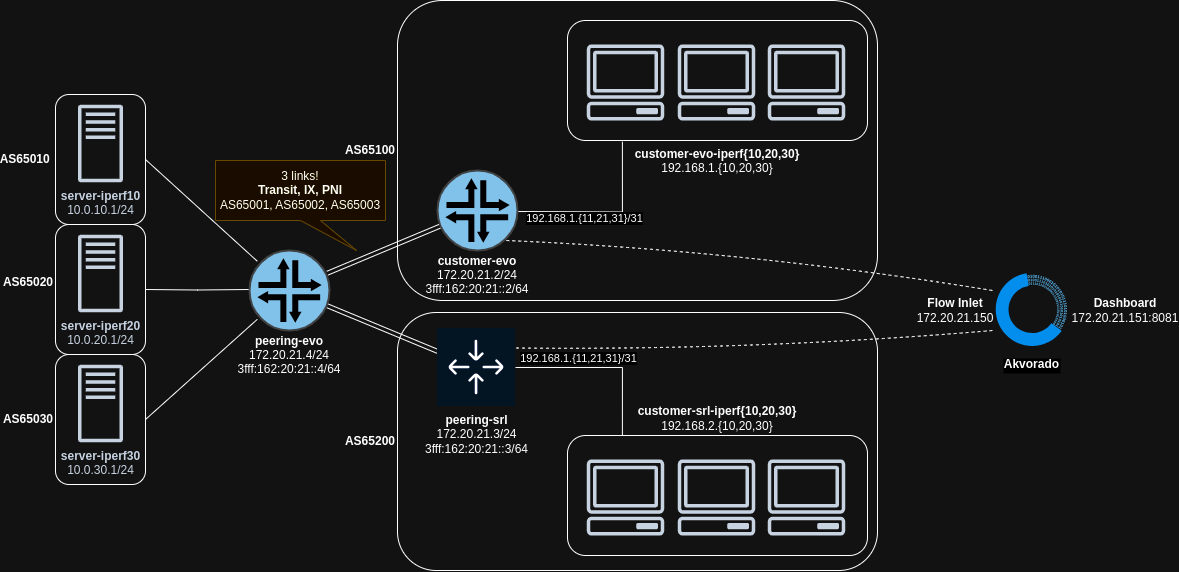

The diagram above was exported from draw.io. Its source (the exported page's mxGraphModel, read from the mxfile embedded in the PNG):
<mxGraphModel dx="1728" dy="983" grid="1" gridSize="10" guides="1" tooltips="1" connect="1" arrows="1" fold="1" page="1" pageScale="1" pageWidth="827" pageHeight="1169" math="0" shadow="0">
  <root>
    <mxCell id="0" />
    <mxCell id="1" parent="0" />
    <mxCell id="umqXtf7_6MAauWTEtt8i-32" value="&lt;b&gt;AS65030&lt;/b&gt;" style="rounded=1;whiteSpace=wrap;html=1;fillColor=none;labelPosition=left;verticalLabelPosition=middle;align=right;verticalAlign=middle;" parent="1" vertex="1">
      <mxGeometry x="220" y="504" width="90" height="130" as="geometry" />
    </mxCell>
    <mxCell id="umqXtf7_6MAauWTEtt8i-51" value="&lt;b&gt;AS65200&lt;/b&gt;" style="rounded=1;whiteSpace=wrap;html=1;fillColor=none;labelPosition=left;verticalLabelPosition=middle;align=right;verticalAlign=middle;" parent="1" vertex="1">
      <mxGeometry x="562" y="462" width="480" height="258" as="geometry" />
    </mxCell>
    <mxCell id="umqXtf7_6MAauWTEtt8i-50" value="&lt;b&gt;AS65100&lt;/b&gt;" style="rounded=1;whiteSpace=wrap;html=1;fillColor=none;labelPosition=left;verticalLabelPosition=middle;align=right;verticalAlign=middle;" parent="1" vertex="1">
      <mxGeometry x="562" y="150" width="480" height="300" as="geometry" />
    </mxCell>
    <mxCell id="umqXtf7_6MAauWTEtt8i-12" value="" style="rounded=0;orthogonalLoop=1;jettySize=auto;html=1;endArrow=none;endFill=0;shape=link;" parent="1" target="umqXtf7_6MAauWTEtt8i-41" edge="1">
      <mxGeometry relative="1" as="geometry">
        <mxPoint x="492" y="422.6451612903227" as="sourcePoint" />
        <mxPoint x="600" y="377.3548387096773" as="targetPoint" />
      </mxGeometry>
    </mxCell>
    <mxCell id="umqXtf7_6MAauWTEtt8i-14" style="rounded=0;orthogonalLoop=1;jettySize=auto;html=1;endArrow=none;endFill=0;shape=link;" parent="1" target="umqXtf7_6MAauWTEtt8i-13" edge="1">
      <mxGeometry relative="1" as="geometry">
        <mxPoint x="492" y="455.3548387096773" as="sourcePoint" />
      </mxGeometry>
    </mxCell>
    <mxCell id="umqXtf7_6MAauWTEtt8i-33" style="edgeStyle=orthogonalEdgeStyle;rounded=0;orthogonalLoop=1;jettySize=auto;html=1;entryX=1;entryY=0.5;entryDx=0;entryDy=0;endArrow=none;endFill=0;" parent="1" target="umqXtf7_6MAauWTEtt8i-31" edge="1">
      <mxGeometry relative="1" as="geometry">
        <mxPoint x="414" y="439" as="sourcePoint" />
      </mxGeometry>
    </mxCell>
    <mxCell id="umqXtf7_6MAauWTEtt8i-2" value="&lt;b&gt;server-iperf10&lt;/b&gt;&lt;br&gt;10.0.10.1/24" style="sketch=0;outlineConnect=0;fontColor=#232F3E;gradientColor=none;fillColor=#232F3D;strokeColor=none;dashed=0;verticalLabelPosition=bottom;verticalAlign=top;align=center;html=1;fontSize=12;fontStyle=0;aspect=fixed;pointerEvents=1;shape=mxgraph.aws4.traditional_server;" parent="1" vertex="1">
      <mxGeometry x="242.5" y="254" width="45" height="78" as="geometry" />
    </mxCell>
    <mxCell id="umqXtf7_6MAauWTEtt8i-3" value="&lt;b&gt;server-iperf20&lt;/b&gt;&lt;br&gt;10.0.20.1/24" style="sketch=0;outlineConnect=0;fontColor=#232F3E;gradientColor=none;fillColor=#232F3D;strokeColor=none;dashed=0;verticalLabelPosition=bottom;verticalAlign=top;align=center;html=1;fontSize=12;fontStyle=0;aspect=fixed;pointerEvents=1;shape=mxgraph.aws4.traditional_server;" parent="1" vertex="1">
      <mxGeometry x="242.5" y="384" width="45" height="78" as="geometry" />
    </mxCell>
    <mxCell id="umqXtf7_6MAauWTEtt8i-4" value="&lt;b&gt;server-iperf30&lt;/b&gt;&lt;br&gt;10.0.30.1/24" style="sketch=0;outlineConnect=0;fontColor=#232F3E;gradientColor=none;fillColor=#232F3D;strokeColor=none;dashed=0;verticalLabelPosition=bottom;verticalAlign=top;align=center;html=1;fontSize=12;fontStyle=0;aspect=fixed;pointerEvents=1;shape=mxgraph.aws4.traditional_server;" parent="1" vertex="1">
      <mxGeometry x="242.5" y="514" width="45" height="78" as="geometry" />
    </mxCell>
    <mxCell id="umqXtf7_6MAauWTEtt8i-20" style="edgeStyle=orthogonalEdgeStyle;rounded=0;orthogonalLoop=1;jettySize=auto;html=1;entryX=0.183;entryY=1.01;entryDx=0;entryDy=0;endArrow=none;endFill=0;entryPerimeter=0;" parent="1" target="umqXtf7_6MAauWTEtt8i-18" edge="1">
      <mxGeometry relative="1" as="geometry">
        <mxPoint x="680" y="361" as="sourcePoint" />
      </mxGeometry>
    </mxCell>
    <mxCell id="umqXtf7_6MAauWTEtt8i-13" value="&lt;b&gt;peering-srl&lt;/b&gt;&lt;br&gt;172.20.21.3/24&lt;br&gt;3fff:162:20:21::3/64" style="sketch=0;outlineConnect=0;fontColor=default;fillColor=#1a3c7f;strokeColor=#001DBC;dashed=0;verticalLabelPosition=bottom;verticalAlign=top;align=center;html=1;fontSize=12;fontStyle=0;aspect=fixed;pointerEvents=1;shape=image;editableCssRules=\.st[0-2]$;verticalLabelPosition=bottom;labelBackgroundColor=none;verticalAlign=top;aspect=fixed;imageAspect=0;image=data:image/svg+xml,(base64 omitted: 2972 chars);" parent="1" vertex="1">
      <mxGeometry x="602" y="478" width="78" height="78" as="geometry" />
    </mxCell>
    <mxCell id="umqXtf7_6MAauWTEtt8i-15" value="" style="sketch=0;outlineConnect=0;fontColor=#232F3E;gradientColor=none;fillColor=#232F3D;strokeColor=none;dashed=0;verticalLabelPosition=bottom;verticalAlign=top;align=center;html=1;fontSize=12;fontStyle=0;aspect=fixed;pointerEvents=1;shape=mxgraph.aws4.client;" parent="1" vertex="1">
      <mxGeometry x="751" y="194" width="78" height="76" as="geometry" />
    </mxCell>
    <mxCell id="umqXtf7_6MAauWTEtt8i-16" value="" style="sketch=0;outlineConnect=0;fontColor=#232F3E;gradientColor=none;fillColor=#232F3D;strokeColor=none;dashed=0;verticalLabelPosition=bottom;verticalAlign=top;align=center;html=1;fontSize=12;fontStyle=0;aspect=fixed;pointerEvents=1;shape=mxgraph.aws4.client;" parent="1" vertex="1">
      <mxGeometry x="842" y="194" width="78" height="76" as="geometry" />
    </mxCell>
    <mxCell id="umqXtf7_6MAauWTEtt8i-17" value="" style="sketch=0;outlineConnect=0;fontColor=#232F3E;gradientColor=none;fillColor=#232F3D;strokeColor=none;dashed=0;verticalLabelPosition=bottom;verticalAlign=top;align=center;html=1;fontSize=12;fontStyle=0;aspect=fixed;pointerEvents=1;shape=mxgraph.aws4.client;" parent="1" vertex="1">
      <mxGeometry x="932" y="194" width="78" height="76" as="geometry" />
    </mxCell>
    <mxCell id="umqXtf7_6MAauWTEtt8i-18" value="&lt;b&gt;customer-evo-iperf{10,20,30}&lt;/b&gt;&lt;br&gt;192.168.1.{10,20,30}" style="rounded=1;whiteSpace=wrap;html=1;fillColor=none;labelPosition=center;verticalLabelPosition=bottom;align=center;verticalAlign=top;" parent="1" vertex="1">
      <mxGeometry x="732" y="170" width="300" height="120" as="geometry" />
    </mxCell>
    <mxCell id="umqXtf7_6MAauWTEtt8i-22" value="" style="sketch=0;outlineConnect=0;fontColor=#232F3E;gradientColor=none;fillColor=#232F3D;strokeColor=none;dashed=0;verticalLabelPosition=bottom;verticalAlign=top;align=center;html=1;fontSize=12;fontStyle=0;aspect=fixed;pointerEvents=1;shape=mxgraph.aws4.client;" parent="1" vertex="1">
      <mxGeometry x="751" y="609" width="78" height="76" as="geometry" />
    </mxCell>
    <mxCell id="umqXtf7_6MAauWTEtt8i-23" value="" style="sketch=0;outlineConnect=0;fontColor=#232F3E;gradientColor=none;fillColor=#232F3D;strokeColor=none;dashed=0;verticalLabelPosition=bottom;verticalAlign=top;align=center;html=1;fontSize=12;fontStyle=0;aspect=fixed;pointerEvents=1;shape=mxgraph.aws4.client;" parent="1" vertex="1">
      <mxGeometry x="842" y="609" width="78" height="76" as="geometry" />
    </mxCell>
    <mxCell id="umqXtf7_6MAauWTEtt8i-24" value="" style="sketch=0;outlineConnect=0;fontColor=#232F3E;gradientColor=none;fillColor=#232F3D;strokeColor=none;dashed=0;verticalLabelPosition=bottom;verticalAlign=top;align=center;html=1;fontSize=12;fontStyle=0;aspect=fixed;pointerEvents=1;shape=mxgraph.aws4.client;" parent="1" vertex="1">
      <mxGeometry x="932" y="609" width="78" height="76" as="geometry" />
    </mxCell>
    <mxCell id="umqXtf7_6MAauWTEtt8i-25" value="&lt;b&gt;customer-srl-iperf{10,20,30}&lt;/b&gt;&lt;br&gt;192.168.2.{10,20,30}" style="rounded=1;whiteSpace=wrap;html=1;fillColor=none;labelPosition=center;verticalLabelPosition=top;align=center;verticalAlign=bottom;" parent="1" vertex="1">
      <mxGeometry x="732" y="585" width="300" height="120" as="geometry" />
    </mxCell>
    <mxCell id="umqXtf7_6MAauWTEtt8i-26" style="edgeStyle=orthogonalEdgeStyle;rounded=0;orthogonalLoop=1;jettySize=auto;html=1;entryX=0.183;entryY=0.003;entryDx=0;entryDy=0;entryPerimeter=0;endArrow=none;endFill=0;" parent="1" source="umqXtf7_6MAauWTEtt8i-13" target="umqXtf7_6MAauWTEtt8i-25" edge="1">
      <mxGeometry relative="1" as="geometry" />
    </mxCell>
    <mxCell id="umqXtf7_6MAauWTEtt8i-34" style="rounded=0;orthogonalLoop=1;jettySize=auto;html=1;exitX=1;exitY=0.5;exitDx=0;exitDy=0;endArrow=none;endFill=0;" parent="1" source="umqXtf7_6MAauWTEtt8i-30" target="umqXtf7_6MAauWTEtt8i-49" edge="1">
      <mxGeometry relative="1" as="geometry">
        <mxPoint x="414" y="403.5454545454545" as="targetPoint" />
      </mxGeometry>
    </mxCell>
    <mxCell id="umqXtf7_6MAauWTEtt8i-30" value="&lt;b&gt;AS65010&amp;nbsp;&lt;/b&gt;" style="rounded=1;whiteSpace=wrap;html=1;fillColor=none;labelPosition=left;verticalLabelPosition=middle;align=right;verticalAlign=middle;" parent="1" vertex="1">
      <mxGeometry x="220" y="244" width="90" height="130" as="geometry" />
    </mxCell>
    <mxCell id="umqXtf7_6MAauWTEtt8i-31" value="&lt;b&gt;AS65020&lt;br&gt;&amp;nbsp;&lt;/b&gt;" style="rounded=1;whiteSpace=wrap;html=1;fillColor=none;labelPosition=left;verticalLabelPosition=middle;align=right;verticalAlign=middle;" parent="1" vertex="1">
      <mxGeometry x="220" y="374" width="90" height="130" as="geometry" />
    </mxCell>
    <mxCell id="umqXtf7_6MAauWTEtt8i-35" style="rounded=0;orthogonalLoop=1;jettySize=auto;html=1;exitX=1;exitY=0.5;exitDx=0;exitDy=0;endArrow=none;endFill=0;" parent="1" source="umqXtf7_6MAauWTEtt8i-32" target="umqXtf7_6MAauWTEtt8i-49" edge="1">
      <mxGeometry relative="1" as="geometry">
        <mxPoint x="414" y="474.45454545454527" as="targetPoint" />
      </mxGeometry>
    </mxCell>
    <mxCell id="umqXtf7_6MAauWTEtt8i-38" style="vsdxID=5;fillColor=none;gradientColor=none;strokeColor=none;points=[[0.5,0,0],[1,0.5,0],[0,0.5,0],[0.5,1,0],[0.5,0.5,0]];labelBackgroundColor=none;rounded=0;html=1;whiteSpace=wrap;labelPosition=center;verticalLabelPosition=bottom;align=center;verticalAlign=top;spacingTop=0;" parent="1" vertex="1">
      <mxGeometry x="602" y="320" width="80" height="80" as="geometry" />
    </mxCell>
    <mxCell id="umqXtf7_6MAauWTEtt8i-39" style="vsdxID=6;fillColor=#12537c;gradientColor=none;shape=stencil(jZLdbsIwDIWfJreVY+enuZwYvAeCQqsxikLZ2rcnwRGQqIzlyo6P3a/OEbQ4t+tTIxDOg++/mt9uO7SCPgVid2wb3w0hErQUtNj1vtn7/nLccn5aR2WMvvufOGHkPg2xBWHiVALnK9ZuLp7FksvWVlph7ZSxCJQ6U825yj0fyeUR88kw4dMsMEQWZV3rpKZSTRnnjQs+ZtAeHekCsVKGlAXjVOAFMDnQ7L+kGuQ0uoB5xxI/rZ3U1oIyKJ2zORrkJMViXoJTLv/vZoq9zO8d35Dj34/8YlGZnW5wIX5YcdcdDuzku+NCUFo3XLHtaXkF);strokeColor=none;spacingTop=-3;spacingBottom=-3;spacingLeft=-3;spacingRight=-3;points=[];labelBackgroundColor=none;rounded=0;html=1;whiteSpace=wrap;" parent="umqXtf7_6MAauWTEtt8i-38" vertex="1">
      <mxGeometry width="80" height="80" as="geometry" />
    </mxCell>
    <mxCell id="umqXtf7_6MAauWTEtt8i-40" style="vsdxID=7;fillColor=none;gradientColor=none;shape=stencil(jZLdbsIwDIWfJreVY+enuZwYvAeCQqsxikLZ2rcnwRGQqIzlyo6P3a/OEbQ4t+tTIxDOg++/mt9uO7SCPgVid2wb3w0hErQUtNj1vtn7/nLccn5aR2WMvvufOGHkPg2xBWHiVALnK9ZuLp7FksvWVlph7ZSxCJQ6U825yj0fyeUR88kw4dMsMEQWZV3rpKZSTRnnjQs+ZtAeHekCsVKGlAXjVOAFMDnQ7L+kGuQ0uoB5xxI/rZ3U1oIyKJ2zORrkJMViXoJTLv/vZoq9zO8d35Dj34/8YlGZnW5wIX5YcdcdDuzku+NCUFo3XLHtaXkF);strokeColor=#bcbec0;strokeWidth=2;spacingTop=-3;spacingBottom=-3;spacingLeft=-3;spacingRight=-3;points=[];labelBackgroundColor=none;rounded=0;html=1;whiteSpace=wrap;" parent="umqXtf7_6MAauWTEtt8i-38" vertex="1">
      <mxGeometry width="80" height="80" as="geometry" />
    </mxCell>
    <mxCell id="umqXtf7_6MAauWTEtt8i-41" value="&lt;b style=&quot;text-wrap-mode: nowrap;&quot;&gt;&lt;br&gt;&lt;br&gt;&lt;br&gt;&lt;br&gt;&lt;br&gt;&lt;br&gt;&lt;br&gt;&lt;br&gt;&lt;br&gt;customer-evo&lt;/b&gt;&lt;br style=&quot;text-wrap-mode: nowrap;&quot;&gt;&lt;span style=&quot;text-wrap-mode: nowrap;&quot;&gt;172.20.21.2/24&lt;/span&gt;&lt;br style=&quot;text-wrap-mode: nowrap;&quot;&gt;&lt;span style=&quot;text-wrap-mode: nowrap;&quot;&gt;3fff:162:20:21::2/64&lt;/span&gt;" style="vsdxID=8;fillColor=#FFFFFF;gradientColor=none;shape=stencil(pZjJcsMgDIafxlcNIMRy7vIenWnaeJomnTTd3r64rifBEGGNbw7+P5DQAk6HN+/bh7dNZ9T76Xh42Xz1j6dth7edMf1+uzn2p/TU4V2HN0+H4+b5ePjYP46/3x4G5fD0evgcZvgeOYsQaKCM+vkfIYjxb+R+BHb9/hJQYL0E0ODDKj06cP66HgmCXgdoN43UAQXBiAACl/sQwDLyCBbz+SEy06cQUK5XjJgA43JbSIGxEl9tAIUigECvBKwGRBHQyGlxEbSBvMwCgp5VQQTFOF0BeJMoQJQBFtCsBCx4xocKwAeuBAxEc13vEJxdpW+0ijIKC4C82lBDuK6PGigWCzgGSOWWA0NDZoIQPViaB4GYTRKvoJUq5ucMKly2DlAUBNJgZLUjLrY5kJcz+vkepV1jwlzR+6mH14EA6ESAeAWpC8WpKdU7AkVMGrnVgFegGWA6+C7mZzYoT2qnpjJaNDXRlOQLTU/nrmeO5QqQWp1oc5JJ3Arlva4FFKesHEg5yHSiEhiiINGLq3KlPu8S5ZE8NGPGgeTefAHHGSReYAEwc8GCzk/kc/uuxyCCydPo3FzrJmmwQQQUlwQxwKdRqW8kdnrtRPoiCg0gBcmJarMEGr10uBnROqARBRfARRGQ7th5U22kXqV60lVGVD7TVeZaXshqYQGQHs5f5k/9bjd+2F++n3/Jp6HxXwC8+wU=);strokeColor=none;spacingTop=-3;spacingBottom=-3;spacingLeft=-3;spacingRight=-3;points=[];labelBackgroundColor=none;rounded=0;html=1;whiteSpace=wrap;" parent="umqXtf7_6MAauWTEtt8i-38" vertex="1">
      <mxGeometry x="7.843137254901961" y="7.843137254901961" width="64.31372549019606" height="64.31372549019606" as="geometry" />
    </mxCell>
    <mxCell id="umqXtf7_6MAauWTEtt8i-46" style="vsdxID=5;fillColor=none;gradientColor=none;strokeColor=none;points=[[0.5,0,0],[1,0.5,0],[0,0.5,0],[0.5,1,0],[0.5,0.5,0]];labelBackgroundColor=none;rounded=0;html=1;whiteSpace=wrap;labelPosition=center;verticalLabelPosition=bottom;align=center;verticalAlign=top;spacingTop=0;" parent="1" vertex="1">
      <mxGeometry x="414" y="400" width="80" height="80" as="geometry" />
    </mxCell>
    <mxCell id="umqXtf7_6MAauWTEtt8i-47" style="vsdxID=6;fillColor=#12537c;gradientColor=none;shape=stencil(jZLdbsIwDIWfJreVY+enuZwYvAeCQqsxikLZ2rcnwRGQqIzlyo6P3a/OEbQ4t+tTIxDOg++/mt9uO7SCPgVid2wb3w0hErQUtNj1vtn7/nLccn5aR2WMvvufOGHkPg2xBWHiVALnK9ZuLp7FksvWVlph7ZSxCJQ6U825yj0fyeUR88kw4dMsMEQWZV3rpKZSTRnnjQs+ZtAeHekCsVKGlAXjVOAFMDnQ7L+kGuQ0uoB5xxI/rZ3U1oIyKJ2zORrkJMViXoJTLv/vZoq9zO8d35Dj34/8YlGZnW5wIX5YcdcdDuzku+NCUFo3XLHtaXkF);strokeColor=none;spacingTop=-3;spacingBottom=-3;spacingLeft=-3;spacingRight=-3;points=[];labelBackgroundColor=none;rounded=0;html=1;whiteSpace=wrap;" parent="umqXtf7_6MAauWTEtt8i-46" vertex="1">
      <mxGeometry width="80" height="80" as="geometry" />
    </mxCell>
    <mxCell id="umqXtf7_6MAauWTEtt8i-48" style="vsdxID=7;fillColor=none;gradientColor=none;shape=stencil(jZLdbsIwDIWfJreVY+enuZwYvAeCQqsxikLZ2rcnwRGQqIzlyo6P3a/OEbQ4t+tTIxDOg++/mt9uO7SCPgVid2wb3w0hErQUtNj1vtn7/nLccn5aR2WMvvufOGHkPg2xBWHiVALnK9ZuLp7FksvWVlph7ZSxCJQ6U825yj0fyeUR88kw4dMsMEQWZV3rpKZSTRnnjQs+ZtAeHekCsVKGlAXjVOAFMDnQ7L+kGuQ0uoB5xxI/rZ3U1oIyKJ2zORrkJMViXoJTLv/vZoq9zO8d35Dj34/8YlGZnW5wIX5YcdcdDuzku+NCUFo3XLHtaXkF);strokeColor=#bcbec0;strokeWidth=2;spacingTop=-3;spacingBottom=-3;spacingLeft=-3;spacingRight=-3;points=[];labelBackgroundColor=none;rounded=0;html=1;whiteSpace=wrap;" parent="umqXtf7_6MAauWTEtt8i-46" vertex="1">
      <mxGeometry width="80" height="80" as="geometry" />
    </mxCell>
    <mxCell id="umqXtf7_6MAauWTEtt8i-49" value="&lt;b style=&quot;text-wrap-mode: nowrap;&quot;&gt;&lt;br&gt;&lt;br&gt;&lt;br&gt;&lt;br&gt;&lt;br&gt;&lt;br&gt;&lt;br&gt;&lt;br&gt;&lt;br&gt;peering-evo&lt;/b&gt;&lt;br style=&quot;text-wrap-mode: nowrap;&quot;&gt;&lt;span style=&quot;text-wrap-mode: nowrap;&quot;&gt;172.20.21.4/24&lt;/span&gt;&lt;br style=&quot;text-wrap-mode: nowrap;&quot;&gt;&lt;span style=&quot;text-wrap-mode: nowrap;&quot;&gt;3fff:162:20:21::4/64&lt;/span&gt;" style="vsdxID=8;fillColor=#FFFFFF;gradientColor=none;shape=stencil(pZjJcsMgDIafxlcNIMRy7vIenWnaeJomnTTd3r64rifBEGGNbw7+P5DQAk6HN+/bh7dNZ9T76Xh42Xz1j6dth7edMf1+uzn2p/TU4V2HN0+H4+b5ePjYP46/3x4G5fD0evgcZvgeOYsQaKCM+vkfIYjxb+R+BHb9/hJQYL0E0ODDKj06cP66HgmCXgdoN43UAQXBiAACl/sQwDLyCBbz+SEy06cQUK5XjJgA43JbSIGxEl9tAIUigECvBKwGRBHQyGlxEbSBvMwCgp5VQQTFOF0BeJMoQJQBFtCsBCx4xocKwAeuBAxEc13vEJxdpW+0ijIKC4C82lBDuK6PGigWCzgGSOWWA0NDZoIQPViaB4GYTRKvoJUq5ucMKly2DlAUBNJgZLUjLrY5kJcz+vkepV1jwlzR+6mH14EA6ESAeAWpC8WpKdU7AkVMGrnVgFegGWA6+C7mZzYoT2qnpjJaNDXRlOQLTU/nrmeO5QqQWp1oc5JJ3Arlva4FFKesHEg5yHSiEhiiINGLq3KlPu8S5ZE8NGPGgeTefAHHGSReYAEwc8GCzk/kc/uuxyCCydPo3FzrJmmwQQQUlwQxwKdRqW8kdnrtRPoiCg0gBcmJarMEGr10uBnROqARBRfARRGQ7th5U22kXqV60lVGVD7TVeZaXshqYQGQHs5f5k/9bjd+2F++n3/Jp6HxXwC8+wU=);strokeColor=none;spacingTop=-3;spacingBottom=-3;spacingLeft=-3;spacingRight=-3;points=[];labelBackgroundColor=none;rounded=0;html=1;whiteSpace=wrap;" parent="umqXtf7_6MAauWTEtt8i-46" vertex="1">
      <mxGeometry x="7.843137254901961" y="7.843137254901961" width="64.31372549019606" height="64.31372549019606" as="geometry" />
    </mxCell>
    <mxCell id="umqXtf7_6MAauWTEtt8i-56" value="3 links!&lt;br&gt;&lt;b&gt;Transit, IX, PNI&lt;/b&gt;&lt;br&gt;AS65001, AS65002, AS65003" style="shape=callout;whiteSpace=wrap;html=1;perimeter=calloutPerimeter;position2=0.83;fillColor=#fff2cc;strokeColor=#d6b656;" parent="1" vertex="1">
      <mxGeometry x="380" y="310" width="170" height="90" as="geometry" />
    </mxCell>
    <mxCell id="jEwBOdT4arbPEy-2mxRG-1" value="192.168.1.{11,21,31}/31" style="edgeLabel;html=1;align=center;verticalAlign=middle;resizable=0;points=[];" vertex="1" connectable="0" parent="1">
      <mxGeometry x="748.9967376290355" y="367.9954957318108" as="geometry" />
    </mxCell>
    <mxCell id="jEwBOdT4arbPEy-2mxRG-2" value="192.168.1.{11,21,31}/31" style="edgeLabel;html=1;align=center;verticalAlign=middle;resizable=0;points=[];" vertex="1" connectable="0" parent="1">
      <mxGeometry x="742.9967376290355" y="507.9954957318108" as="geometry" />
    </mxCell>
    <mxCell id="jEwBOdT4arbPEy-2mxRG-11" style="rounded=0;orthogonalLoop=1;jettySize=auto;html=1;exitX=0;exitY=0.75;exitDx=0;exitDy=0;entryX=1;entryY=0.25;entryDx=0;entryDy=0;endArrow=none;endFill=0;strokeColor=default;dashed=1;curved=1;" edge="1" parent="1" source="jEwBOdT4arbPEy-2mxRG-6" target="umqXtf7_6MAauWTEtt8i-13">
      <mxGeometry relative="1" as="geometry">
        <Array as="points">
          <mxPoint x="920" y="500" />
        </Array>
      </mxGeometry>
    </mxCell>
    <mxCell id="jEwBOdT4arbPEy-2mxRG-6" value="Akvorado" style="shape=image;verticalLabelPosition=bottom;labelBackgroundColor=default;verticalAlign=top;aspect=fixed;imageAspect=0;image=https://demo.akvorado.net/assets/akvorado-DXhK_DdK.svg;fontStyle=1" vertex="1" parent="1">
      <mxGeometry x="1157" y="420" width="78.84" height="80" as="geometry" />
    </mxCell>
    <mxCell id="jEwBOdT4arbPEy-2mxRG-7" value="&lt;b&gt;Flow Inlet&lt;br&gt;&lt;/b&gt;172.20.21.150" style="text;html=1;align=center;verticalAlign=middle;whiteSpace=wrap;rounded=0;" vertex="1" parent="1">
      <mxGeometry x="1089.9999999999998" y="445" width="60" height="30" as="geometry" />
    </mxCell>
    <mxCell id="jEwBOdT4arbPEy-2mxRG-9" value="&lt;b&gt;Dashboard&lt;br&gt;&lt;/b&gt;172.20.21.151:8081" style="text;html=1;align=center;verticalAlign=middle;whiteSpace=wrap;rounded=0;" vertex="1" parent="1">
      <mxGeometry x="1260" y="445" width="60" height="30" as="geometry" />
    </mxCell>
    <mxCell id="jEwBOdT4arbPEy-2mxRG-10" style="rounded=0;orthogonalLoop=1;jettySize=auto;html=1;exitX=0;exitY=0.25;exitDx=0;exitDy=0;entryX=0.935;entryY=0.966;entryDx=0;entryDy=0;entryPerimeter=0;endArrow=none;endFill=0;curved=1;dashed=1;" edge="1" parent="1" source="jEwBOdT4arbPEy-2mxRG-6" target="umqXtf7_6MAauWTEtt8i-41">
      <mxGeometry relative="1" as="geometry">
        <Array as="points">
          <mxPoint x="910" y="400" />
        </Array>
      </mxGeometry>
    </mxCell>
  </root>
</mxGraphModel>